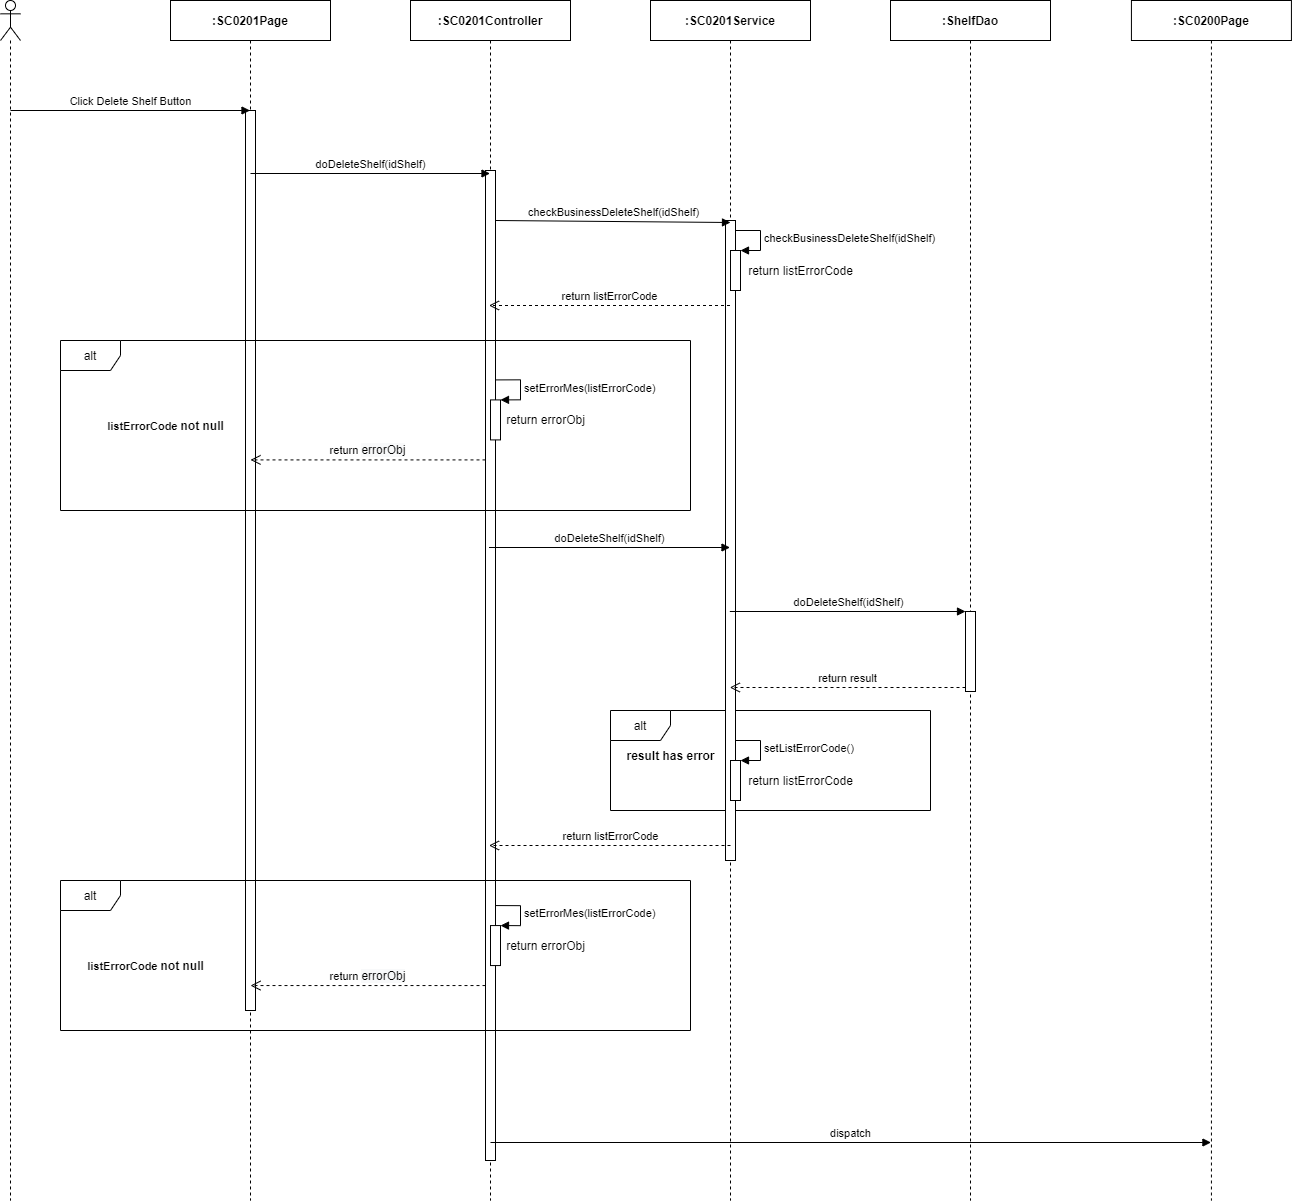

The diagram above was exported from draw.io. Its source (the exported page's mxGraphModel, read from the mxfile embedded in the PNG):
<mxGraphModel dx="1707" dy="987" grid="1" gridSize="10" guides="1" tooltips="1" connect="1" arrows="1" fold="1" page="1" pageScale="1" pageWidth="850" pageHeight="1100" math="0" shadow="0">
  <root>
    <mxCell id="Yl5n9FaDi4vU1vdVufCG-0" />
    <mxCell id="Yl5n9FaDi4vU1vdVufCG-1" parent="Yl5n9FaDi4vU1vdVufCG-0" />
    <mxCell id="3ike_9AF3cuafpBN7iWO-18" value="alt" style="shape=umlFrame;whiteSpace=wrap;html=1;" parent="Yl5n9FaDi4vU1vdVufCG-1" vertex="1">
      <mxGeometry x="920" y="790" width="320" height="100" as="geometry" />
    </mxCell>
    <mxCell id="aGS2MKiZx_TTTCv_aDEU-0" value="" style="shape=umlLifeline;participant=umlActor;perimeter=lifelinePerimeter;whiteSpace=wrap;html=1;container=1;collapsible=0;recursiveResize=0;verticalAlign=top;spacingTop=36;outlineConnect=0;" parent="Yl5n9FaDi4vU1vdVufCG-1" vertex="1">
      <mxGeometry x="310" y="80" width="20" height="1200" as="geometry" />
    </mxCell>
    <mxCell id="aGS2MKiZx_TTTCv_aDEU-1" value="&lt;b&gt;:SC0201Page&lt;/b&gt;" style="shape=umlLifeline;perimeter=lifelinePerimeter;whiteSpace=wrap;html=1;container=1;collapsible=0;recursiveResize=0;outlineConnect=0;" parent="Yl5n9FaDi4vU1vdVufCG-1" vertex="1">
      <mxGeometry x="480" y="80" width="160" height="1200" as="geometry" />
    </mxCell>
    <mxCell id="aGS2MKiZx_TTTCv_aDEU-2" value="" style="html=1;points=[];perimeter=orthogonalPerimeter;" parent="aGS2MKiZx_TTTCv_aDEU-1" vertex="1">
      <mxGeometry x="75" y="110" width="10" height="900" as="geometry" />
    </mxCell>
    <mxCell id="aGS2MKiZx_TTTCv_aDEU-3" value="&lt;b&gt;:ShelfDao&lt;/b&gt;" style="shape=umlLifeline;perimeter=lifelinePerimeter;whiteSpace=wrap;html=1;container=1;collapsible=0;recursiveResize=0;outlineConnect=0;" parent="Yl5n9FaDi4vU1vdVufCG-1" vertex="1">
      <mxGeometry x="1200" y="80" width="160" height="1200" as="geometry" />
    </mxCell>
    <mxCell id="aGS2MKiZx_TTTCv_aDEU-4" value="&lt;b&gt;:&lt;/b&gt;&lt;b&gt;SC0201&lt;/b&gt;&lt;b&gt;Service&lt;/b&gt;" style="shape=umlLifeline;perimeter=lifelinePerimeter;whiteSpace=wrap;html=1;container=1;collapsible=0;recursiveResize=0;outlineConnect=0;" parent="Yl5n9FaDi4vU1vdVufCG-1" vertex="1">
      <mxGeometry x="960" y="80" width="160" height="1200" as="geometry" />
    </mxCell>
    <mxCell id="aGS2MKiZx_TTTCv_aDEU-5" value="" style="html=1;points=[];perimeter=orthogonalPerimeter;" parent="aGS2MKiZx_TTTCv_aDEU-4" vertex="1">
      <mxGeometry x="75" y="220" width="10" height="640" as="geometry" />
    </mxCell>
    <mxCell id="aGS2MKiZx_TTTCv_aDEU-6" value="&lt;b&gt;:SC0201Controller&lt;/b&gt;" style="shape=umlLifeline;perimeter=lifelinePerimeter;whiteSpace=wrap;html=1;container=1;collapsible=0;recursiveResize=0;outlineConnect=0;" parent="Yl5n9FaDi4vU1vdVufCG-1" vertex="1">
      <mxGeometry x="720" y="80" width="160" height="1200" as="geometry" />
    </mxCell>
    <mxCell id="aGS2MKiZx_TTTCv_aDEU-7" value="" style="html=1;points=[];perimeter=orthogonalPerimeter;" parent="aGS2MKiZx_TTTCv_aDEU-6" vertex="1">
      <mxGeometry x="75" y="170" width="10" height="990" as="geometry" />
    </mxCell>
    <mxCell id="aGS2MKiZx_TTTCv_aDEU-8" value="Click Delete Shelf Button" style="html=1;verticalAlign=bottom;endArrow=block;" parent="Yl5n9FaDi4vU1vdVufCG-1" target="aGS2MKiZx_TTTCv_aDEU-1" edge="1">
      <mxGeometry width="80" relative="1" as="geometry">
        <mxPoint x="320" y="190" as="sourcePoint" />
        <mxPoint x="400" y="190" as="targetPoint" />
      </mxGeometry>
    </mxCell>
    <mxCell id="aGS2MKiZx_TTTCv_aDEU-9" value="doDeleteShelf(idShelf)" style="html=1;verticalAlign=bottom;endArrow=block;" parent="Yl5n9FaDi4vU1vdVufCG-1" edge="1">
      <mxGeometry width="80" relative="1" as="geometry">
        <mxPoint x="560" y="253" as="sourcePoint" />
        <mxPoint x="799.5" y="253" as="targetPoint" />
      </mxGeometry>
    </mxCell>
    <mxCell id="aGS2MKiZx_TTTCv_aDEU-10" value="checkBusinessDeleteShelf(idShelf)" style="html=1;verticalAlign=bottom;endArrow=block;" parent="Yl5n9FaDi4vU1vdVufCG-1" edge="1">
      <mxGeometry relative="1" as="geometry">
        <mxPoint x="805" y="300.0000000000002" as="sourcePoint" />
        <mxPoint x="1040" y="302" as="targetPoint" />
      </mxGeometry>
    </mxCell>
    <mxCell id="aGS2MKiZx_TTTCv_aDEU-11" value="return listErrorCode" style="html=1;verticalAlign=bottom;endArrow=open;dashed=1;endSize=8;" parent="Yl5n9FaDi4vU1vdVufCG-1" edge="1">
      <mxGeometry relative="1" as="geometry">
        <mxPoint x="798.5" y="385.0000000000002" as="targetPoint" />
        <mxPoint x="1039.4999999999995" y="385" as="sourcePoint" />
      </mxGeometry>
    </mxCell>
    <mxCell id="aGS2MKiZx_TTTCv_aDEU-17" value="doDeleteShelf(idShelf)" style="html=1;verticalAlign=bottom;endArrow=block;" parent="Yl5n9FaDi4vU1vdVufCG-1" edge="1">
      <mxGeometry relative="1" as="geometry">
        <mxPoint x="798.5" y="627" as="sourcePoint" />
        <mxPoint x="1039.4999999999995" y="627" as="targetPoint" />
      </mxGeometry>
    </mxCell>
    <mxCell id="aGS2MKiZx_TTTCv_aDEU-19" value="" style="html=1;points=[];perimeter=orthogonalPerimeter;" parent="Yl5n9FaDi4vU1vdVufCG-1" vertex="1">
      <mxGeometry x="1040" y="330" width="10" height="40" as="geometry" />
    </mxCell>
    <mxCell id="aGS2MKiZx_TTTCv_aDEU-20" value="&lt;span style=&quot;text-align: center&quot;&gt;checkBusinessDelete&lt;/span&gt;&lt;span style=&quot;text-align: center&quot;&gt;Shelf&lt;/span&gt;&lt;span style=&quot;text-align: center&quot;&gt;(id&lt;/span&gt;&lt;span style=&quot;text-align: center&quot;&gt;Shelf&lt;/span&gt;&lt;span style=&quot;text-align: center&quot;&gt;)&lt;/span&gt;" style="edgeStyle=orthogonalEdgeStyle;html=1;align=left;spacingLeft=2;endArrow=block;rounded=0;entryX=1;entryY=0;" parent="Yl5n9FaDi4vU1vdVufCG-1" target="aGS2MKiZx_TTTCv_aDEU-19" edge="1">
      <mxGeometry relative="1" as="geometry">
        <mxPoint x="1045" y="310.0000000000002" as="sourcePoint" />
        <Array as="points">
          <mxPoint x="1070" y="310" />
        </Array>
      </mxGeometry>
    </mxCell>
    <mxCell id="aGS2MKiZx_TTTCv_aDEU-21" value="return listErrorCode" style="text;html=1;align=center;verticalAlign=middle;resizable=0;points=[];autosize=1;" parent="Yl5n9FaDi4vU1vdVufCG-1" vertex="1">
      <mxGeometry x="1050" y="340" width="120" height="20" as="geometry" />
    </mxCell>
    <mxCell id="aGS2MKiZx_TTTCv_aDEU-22" value="" style="html=1;points=[];perimeter=orthogonalPerimeter;" parent="Yl5n9FaDi4vU1vdVufCG-1" vertex="1">
      <mxGeometry x="1275" y="691" width="10" height="80" as="geometry" />
    </mxCell>
    <mxCell id="aGS2MKiZx_TTTCv_aDEU-23" value="doDeleteShelf(idShelf)" style="html=1;verticalAlign=bottom;endArrow=block;entryX=0;entryY=0;" parent="Yl5n9FaDi4vU1vdVufCG-1" target="aGS2MKiZx_TTTCv_aDEU-22" edge="1">
      <mxGeometry relative="1" as="geometry">
        <mxPoint x="1039.3235294117649" y="691" as="sourcePoint" />
      </mxGeometry>
    </mxCell>
    <mxCell id="aGS2MKiZx_TTTCv_aDEU-24" value="return result" style="html=1;verticalAlign=bottom;endArrow=open;dashed=1;endSize=8;exitX=0;exitY=0.95;" parent="Yl5n9FaDi4vU1vdVufCG-1" source="aGS2MKiZx_TTTCv_aDEU-22" edge="1">
      <mxGeometry relative="1" as="geometry">
        <mxPoint x="1039.3235294117649" y="767.0000000000002" as="targetPoint" />
      </mxGeometry>
    </mxCell>
    <mxCell id="aGS2MKiZx_TTTCv_aDEU-25" value="dispatch" style="html=1;verticalAlign=bottom;endArrow=block;" parent="Yl5n9FaDi4vU1vdVufCG-1" edge="1">
      <mxGeometry width="80" relative="1" as="geometry">
        <mxPoint x="800.0014285714284" y="1221.9999999999998" as="sourcePoint" />
        <mxPoint x="1520.43" y="1221.9999999999998" as="targetPoint" />
      </mxGeometry>
    </mxCell>
    <mxCell id="aGS2MKiZx_TTTCv_aDEU-26" value="&lt;b&gt;:SC0200Page&lt;/b&gt;" style="shape=umlLifeline;perimeter=lifelinePerimeter;whiteSpace=wrap;html=1;container=1;collapsible=0;recursiveResize=0;outlineConnect=0;" parent="Yl5n9FaDi4vU1vdVufCG-1" vertex="1">
      <mxGeometry x="1440.93" y="80" width="160" height="1200" as="geometry" />
    </mxCell>
    <mxCell id="3ike_9AF3cuafpBN7iWO-0" value="alt" style="shape=umlFrame;whiteSpace=wrap;html=1;" parent="Yl5n9FaDi4vU1vdVufCG-1" vertex="1">
      <mxGeometry x="370" y="420" width="630" height="170" as="geometry" />
    </mxCell>
    <mxCell id="3ike_9AF3cuafpBN7iWO-1" value="&lt;b&gt;&lt;span style=&quot;font-size: 11px ; background-color: rgb(255 , 255 , 255)&quot;&gt;listErrorCode&amp;nbsp;&lt;/span&gt;not null&lt;/b&gt;" style="text;html=1;align=center;verticalAlign=middle;resizable=0;points=[];autosize=1;" parent="Yl5n9FaDi4vU1vdVufCG-1" vertex="1">
      <mxGeometry x="410" y="495" width="130" height="20" as="geometry" />
    </mxCell>
    <mxCell id="3ike_9AF3cuafpBN7iWO-2" value="" style="html=1;points=[];perimeter=orthogonalPerimeter;" parent="Yl5n9FaDi4vU1vdVufCG-1" vertex="1">
      <mxGeometry x="800" y="479.4100000000001" width="10" height="40" as="geometry" />
    </mxCell>
    <mxCell id="3ike_9AF3cuafpBN7iWO-3" value="setErrorMes(listErrorCode)" style="edgeStyle=orthogonalEdgeStyle;html=1;align=left;spacingLeft=2;endArrow=block;rounded=0;entryX=1;entryY=0;" parent="Yl5n9FaDi4vU1vdVufCG-1" target="3ike_9AF3cuafpBN7iWO-2" edge="1">
      <mxGeometry relative="1" as="geometry">
        <mxPoint x="805" y="459.4100000000001" as="sourcePoint" />
        <Array as="points">
          <mxPoint x="830" y="459.4100000000001" />
        </Array>
      </mxGeometry>
    </mxCell>
    <mxCell id="3ike_9AF3cuafpBN7iWO-4" value="return&amp;nbsp;&lt;span style=&quot;font-size: 12px ; background-color: rgb(248 , 249 , 250)&quot;&gt;errorObj&lt;/span&gt;" style="html=1;verticalAlign=bottom;endArrow=open;dashed=1;endSize=8;" parent="Yl5n9FaDi4vU1vdVufCG-1" edge="1">
      <mxGeometry relative="1" as="geometry">
        <mxPoint x="795" y="539.4100000000001" as="sourcePoint" />
        <mxPoint x="560" y="539.4100000000001" as="targetPoint" />
      </mxGeometry>
    </mxCell>
    <mxCell id="3ike_9AF3cuafpBN7iWO-5" value="return errorObj" style="text;html=1;align=center;verticalAlign=middle;resizable=0;points=[];autosize=1;" parent="Yl5n9FaDi4vU1vdVufCG-1" vertex="1">
      <mxGeometry x="810" y="489.40999999999997" width="90" height="20" as="geometry" />
    </mxCell>
    <mxCell id="3ike_9AF3cuafpBN7iWO-7" value="alt" style="shape=umlFrame;whiteSpace=wrap;html=1;" parent="Yl5n9FaDi4vU1vdVufCG-1" vertex="1">
      <mxGeometry x="370" y="960" width="630" height="150" as="geometry" />
    </mxCell>
    <mxCell id="3ike_9AF3cuafpBN7iWO-8" value="result has error" style="text;html=1;align=center;verticalAlign=middle;resizable=0;points=[];autosize=1;fontStyle=1" parent="Yl5n9FaDi4vU1vdVufCG-1" vertex="1">
      <mxGeometry x="930" y="825" width="100" height="20" as="geometry" />
    </mxCell>
    <mxCell id="3ike_9AF3cuafpBN7iWO-9" value="" style="html=1;points=[];perimeter=orthogonalPerimeter;" parent="Yl5n9FaDi4vU1vdVufCG-1" vertex="1">
      <mxGeometry x="1040" y="840" width="10" height="40" as="geometry" />
    </mxCell>
    <mxCell id="3ike_9AF3cuafpBN7iWO-10" value="setListErrorCode()" style="edgeStyle=orthogonalEdgeStyle;html=1;align=left;spacingLeft=2;endArrow=block;rounded=0;entryX=1;entryY=0;" parent="Yl5n9FaDi4vU1vdVufCG-1" target="3ike_9AF3cuafpBN7iWO-9" edge="1">
      <mxGeometry relative="1" as="geometry">
        <mxPoint x="1045" y="820" as="sourcePoint" />
        <Array as="points">
          <mxPoint x="1070" y="820" />
        </Array>
      </mxGeometry>
    </mxCell>
    <mxCell id="3ike_9AF3cuafpBN7iWO-11" value="return listErrorCode" style="text;html=1;align=center;verticalAlign=middle;resizable=0;points=[];autosize=1;" parent="Yl5n9FaDi4vU1vdVufCG-1" vertex="1">
      <mxGeometry x="1050" y="850" width="120" height="20" as="geometry" />
    </mxCell>
    <mxCell id="3ike_9AF3cuafpBN7iWO-12" value="" style="html=1;points=[];perimeter=orthogonalPerimeter;" parent="Yl5n9FaDi4vU1vdVufCG-1" vertex="1">
      <mxGeometry x="800" y="1005.06" width="10" height="40" as="geometry" />
    </mxCell>
    <mxCell id="3ike_9AF3cuafpBN7iWO-13" value="setErrorMes(listErrorCode)" style="edgeStyle=orthogonalEdgeStyle;html=1;align=left;spacingLeft=2;endArrow=block;rounded=0;entryX=1;entryY=0;" parent="Yl5n9FaDi4vU1vdVufCG-1" target="3ike_9AF3cuafpBN7iWO-12" edge="1">
      <mxGeometry relative="1" as="geometry">
        <mxPoint x="805" y="985.06" as="sourcePoint" />
        <Array as="points">
          <mxPoint x="830" y="985.06" />
        </Array>
      </mxGeometry>
    </mxCell>
    <mxCell id="3ike_9AF3cuafpBN7iWO-14" value="return&amp;nbsp;&lt;span style=&quot;font-size: 12px ; background-color: rgb(248 , 249 , 250)&quot;&gt;errorObj&lt;/span&gt;" style="html=1;verticalAlign=bottom;endArrow=open;dashed=1;endSize=8;" parent="Yl5n9FaDi4vU1vdVufCG-1" edge="1">
      <mxGeometry relative="1" as="geometry">
        <mxPoint x="795" y="1065.06" as="sourcePoint" />
        <mxPoint x="560" y="1065.06" as="targetPoint" />
      </mxGeometry>
    </mxCell>
    <mxCell id="3ike_9AF3cuafpBN7iWO-15" value="return errorObj" style="text;html=1;align=center;verticalAlign=middle;resizable=0;points=[];autosize=1;" parent="Yl5n9FaDi4vU1vdVufCG-1" vertex="1">
      <mxGeometry x="810" y="1015.06" width="90" height="20" as="geometry" />
    </mxCell>
    <mxCell id="3ike_9AF3cuafpBN7iWO-16" value="return listErrorCode" style="html=1;verticalAlign=bottom;endArrow=open;dashed=1;endSize=8;" parent="Yl5n9FaDi4vU1vdVufCG-1" edge="1">
      <mxGeometry relative="1" as="geometry">
        <mxPoint x="798.5" y="924.9999999999998" as="targetPoint" />
        <mxPoint x="1040" y="925" as="sourcePoint" />
      </mxGeometry>
    </mxCell>
    <mxCell id="3ike_9AF3cuafpBN7iWO-17" value="&lt;b&gt;&lt;span style=&quot;font-size: 11px ; background-color: rgb(255 , 255 , 255)&quot;&gt;listErrorCode&amp;nbsp;&lt;/span&gt;not null&lt;/b&gt;" style="text;html=1;align=center;verticalAlign=middle;resizable=0;points=[];autosize=1;" parent="Yl5n9FaDi4vU1vdVufCG-1" vertex="1">
      <mxGeometry x="390" y="1035.06" width="130" height="20" as="geometry" />
    </mxCell>
  </root>
</mxGraphModel>